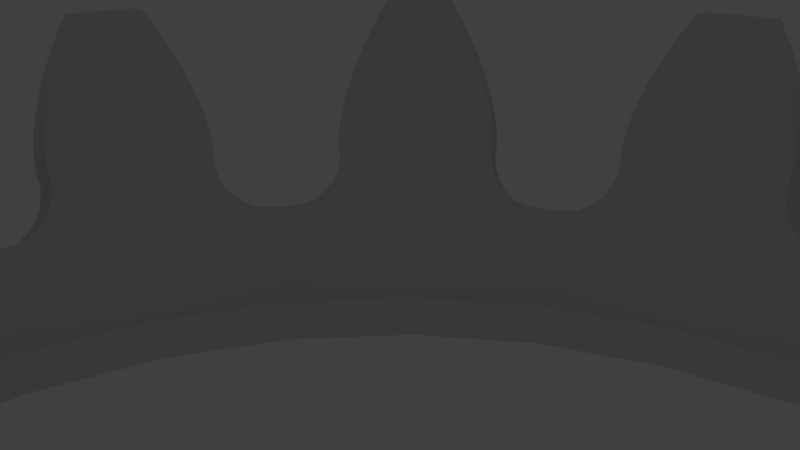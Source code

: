 # Source: hammasratas_iso.blend  (saved by Blender 2.78.0; exported with 4.5.12 LTS)
import bpy
from mathutils import Matrix  # noqa: F401  (used for matrix-valued properties, if any)

bpy.ops.wm.read_factory_settings(use_empty=True)
scene = bpy.context.scene
scene.name = 'Scene'

# ---- collections
col_collection_1 = bpy.data.collections.new('Collection 1'); scene.collection.children.link(col_collection_1)

# ---- world
world_world = bpy.data.worlds.new('World'); scene.world = world_world
world_world.color = (0.05088, 0.05088, 0.05088)
world_world.use_sun_shadow = False
world_world.sun_shadow_jitter_overblur = 0.0
world_world.cycles.sampling_method = 'MANUAL'

# ---- cameras
cam_camera = bpy.data.cameras.new('Camera')
cam_camera.clip_end = 100.0
cam_camera.lens = 35.0
cam_camera.sensor_width = 32.0
cam_camera.sensor_height = 18.0
cam_camera.ortho_scale = 7.314
cam_camera.dof.focus_distance = 0.0
cam_camera.dof.aperture_fstop = 128.0

# ---- lights
light_lamp = bpy.data.lights.new('Lamp', 'POINT')
light_lamp.transmission_factor = 0.0
light_lamp.cutoff_distance = 30.0
light_lamp.energy = 100.0
light_lamp.shadow_buffer_clip_start = 1.001
light_lamp.shadow_soft_size = 0.1
light_lamp.shadow_maximum_resolution = 0.006
light_lamp.use_absolute_resolution = True

# ---- meshes
me_xyz_function = bpy.data.meshes.new('XYZ Function')
me_xyz_function.from_pydata([(7.662, 2.302, -2.771), (7.854, -0.8499, -3.093), (7.96, -0.8052, -2.771), (8.078, 0.6952, -2.416), (8.149, -0.6043, -2.201), (6.912, 3.781, -3.155), (7.47, 2.138, -3.498), (7.915, -0.832, -2.908), (6.841, 3.752, -3.386), (6.683, 3.871, -3.69), (5.008, 3.083, -2.913), (5.721, 1.361, -2.913), (7.833, 0.8483, -3.155), (5.713, 1.666, -2.583), (7.569, 1.506, -3.852), (7.719, -0.8838, -3.498), (7.685, -0.9416, -3.6), (7.613, -1.222, -3.819), (7.569, -1.506, -3.852), (7.756, 0.8483, -3.386), (7.656, 1.019, -3.69), (5.87, 1.803, -1.988), (5.806, 0.9322, -2.913), (7.561, 2.214, -3.155), (7.567, 2.215, -3.139), (7.603, 2.234, -3.016), (7.552, 3.489, -1.708), (5.806, -0.9322, -2.913), (5.839, -0.7775, -2.814), (5.916, -0.647, -2.583), (7.491, 2.185, -3.386), (5.773, 1.148, -2.938), (6.624, 3.95, -3.764), (6.161, -0.5302, -1.843), (6.037, -0.6346, -2.218), (6.113, 0.5803, -1.988), (6.215, 0.4609, -1.678), (5.542, 1.102, -3.662), (6.037, 0.6346, -2.218), (6.215, -0.4609, -1.678), (6.161, 0.5302, -1.843), (6.113, -0.5803, -1.988), (6.071, -0.6141, -2.114), (5.286, 2.891, -2.359), (7.833, -0.8483, -3.155), (7.838, -0.8494, -3.139), (7.879, -0.8455, -3.016), (8.313, 0.3329, -1.708), (5.782, 1.693, -2.359), (5.771, 1.689, -2.394), (5.767, 1.689, -2.406), (7.696, 2.364, -2.607), (8.228, -0.4847, -1.964), (7.416, 3.596, -1.964), (8.149, 0.6043, -2.201), (7.113, 3.77, -2.607), (7.046, 3.79, -2.771), (6.956, 3.796, -3.016), (6.931, 3.791, -3.093), (8.078, -0.6952, -2.416), (7.838, 0.8494, -3.139), (8.313, -0.3329, -1.708), (5.141, 2.907, -2.746), (7.756, -0.8483, -3.386), (7.631, -1.114, -3.764), (5.697, 1.63, -2.668), (7.719, 0.8838, -3.498), (7.685, 0.9416, -3.6), (7.631, 1.114, -3.764), (7.613, 1.222, -3.819), (5.82, 0.8497, -2.871), (5.839, 0.7775, -2.814), (5.656, 2.743, -1.498), (5.374, 2.891, -2.114), (5.275, 2.886, -2.394), (5.955, 2.192, -1.303), (5.737, 1.686, -2.494), (5.862, -0.7182, -2.746), (5.702, 1.442, -2.871), (5.218, 2.862, -2.583), (5.542, -1.102, -3.662), (5.974, 0.647, -2.406), (5.99, 0.6482, -2.359), (6.009, 0.6449, -2.3), (7.463, 1.988, -3.69), (7.521, 2.21, -3.27), (6.275, -0.3696, -1.498), (6.994, 3.798, -2.908), (6.34, 0.2539, -1.303), (6.009, -0.6449, -2.3), (5.99, -0.6482, -2.359), (5.978, -0.6478, -2.394), (5.974, -0.647, -2.406), (5.799, 1.704, -2.3), (5.76, 2.661, -1.303), (5.939, 2.06, -1.498), (8.015, -0.7609, -2.607), (5.272, 2.884, -2.406), (7.915, 0.832, -2.908), (8.228, 0.4847, -1.964), (4.698, 3.139, -3.662), (8.015, 0.7609, -2.607), (7.96, 0.8052, -2.771), (7.879, 0.8455, -3.016), (7.854, 0.8499, -3.093), (5.69, 1.58, -2.746), (5.097, 2.953, -2.814), (5.052, 3.012, -2.871), (6.566, 4.043, -3.819), (7.53, -1.498, -4.059), (7.795, -0.8362, -3.27), (6.794, 3.771, -3.498), (7.477, 1.891, -3.764), (7.656, -1.019, -3.69), (7.807, 2.874, -1.708), (6.917, 3.784, -3.139), (7.795, 0.8362, -3.27), (7.729, 2.449, -2.416), (7.787, 2.701, -1.964), (5.844, 1.756, -2.114), (5.862, 0.7182, -2.746), (5.888, 0.6741, -2.668), (5.916, 0.647, -2.583), (5.945, 0.6378, -2.494), (5.773, -1.148, -2.938), (5.82, -0.8497, -2.871), (5.919, 1.953, -1.678), (5.888, -0.6741, -2.668), (5.566, 2.804, -1.678), (5.945, -0.6378, -2.494), (5.82, 1.724, -2.218), (5.895, 1.868, -1.843), (6.34, -0.2539, -1.303), (5.978, 0.6478, -2.394), (5.692, 1.516, -2.814), (6.071, 0.6141, -2.114), (6.275, 0.3696, -1.498), (7.501, 1.784, -3.819), (7.461, 2.071, -3.6), (7.631, 2.26, -2.908), (7.76, 2.56, -2.201), (7.581, 2.22, -3.093), (6.19, 5.335, -2.201), (6.185, 5.008, -2.908), (6.083, 4.834, -3.498), (6.1, 4.769, -3.6), (4.765, 3.447, -2.913), (4.679, 3.579, -2.814), (4.641, 3.726, -2.583), (4.731, 3.982, -1.843), (4.717, 3.82, -2.218), (4.721, 4.069, -1.678), (6.139, 4.939, -3.155), (6.143, 4.942, -3.139), (5.335, 6.19, -2.201), (4.942, 6.143, -3.139), (6.184, 4.608, -3.764), (2.864, 5.248, -2.494), (1.666, 5.713, -2.583), (4.699, 4.176, -1.498), (4.304, 4.663, -1.303), (4.705, 3.793, -2.3), (4.694, 3.777, -2.359), (4.682, 3.767, -2.406), (6.103, 4.92, -3.27), (2.56, 7.76, -2.201), (3.784, 6.917, -3.139), (4.64, 3.687, -2.668), (4.663, 4.304, -1.303), (-2.22, 7.581, -3.093), (-0.6952, 8.078, -2.416), (0.832, 7.915, -2.908), (-3.871, 6.683, -3.69), (0.9416, 7.685, -3.6), (-2.804, 5.566, -1.678), (1.222, 7.613, -3.819), (-1.803, 5.87, -1.988), (-0.9322, 5.806, -2.913), (-2.449, 7.729, -2.416), (0.9322, 5.806, -2.913), (0.7775, 5.839, -2.814), (-3.811, 6.74, -3.6), (-4.043, 6.566, -3.819), (0.5302, 6.161, -1.843), (-3.012, 5.052, -2.871), (0.6346, 6.037, -2.218), (-0.6346, 6.037, -2.218), (0.4609, 6.215, -1.678), (0.5803, 6.113, -1.988), (0.6141, 6.071, -2.114), (0.8455, 7.879, -3.016), (-0.3329, 8.313, -1.708), (-1.689, 5.771, -2.394), (0.4847, 8.228, -1.964), (-3.596, 7.416, -1.964), (-0.6043, 8.149, -2.201), (0.6952, 8.078, -2.416), (0.3329, 8.313, -1.708), (0.8483, 7.756, -3.386), (1.114, 7.631, -3.764), (-1.148, 5.773, -2.938), (-1.442, 5.702, -2.871), (-1.686, 5.737, -2.494), (-0.9416, 7.685, -3.6), (-0.8497, 5.82, -2.871), (-0.7775, 5.839, -2.814), (-2.891, 5.374, -2.114), (-1.63, 5.697, -2.668), (-2.876, 5.182, -2.668), (-3.756, 6.881, -3.27), (-3.791, 6.931, -3.093), (-3.79, 7.046, -2.771), (0.3696, 6.275, -1.498), (-3.77, 7.113, -2.607), (-3.798, 6.994, -2.908), (0.6449, 6.009, -2.3), (0.6478, 5.978, -2.394), (0.647, 5.974, -2.406), (-1.704, 5.799, -2.3), (-2.661, 5.76, -1.303), (-2.896, 5.305, -2.3), (-2.891, 5.286, -2.359), (-0.4847, 8.228, -1.964), (-0.8052, 7.96, -2.771), (-1.102, 5.542, -3.662), (-0.8455, 7.879, -3.016), (-0.8499, 7.854, -3.093), (-3.771, 6.794, -3.498), (-1.891, 7.477, -3.764), (-2.874, 7.807, -1.708), (-3.784, 6.917, -3.139), (-0.8362, 7.795, -3.27), (-2.234, 7.603, -3.016), (-0.7182, 5.862, -2.746), (-1.953, 5.919, -1.678), (-2.896, 5.334, -2.218), (0.6378, 5.945, -2.494), (-1.666, 5.713, -2.583), (-1.516, 5.692, -2.814), (-3.083, 5.008, -2.913), (-3.752, 6.841, -3.386), (-0.3696, 6.275, -1.498), (-2.138, 7.47, -3.498), (-2.26, 7.631, -2.908), (-4.952, 6.154, -3.093), (-5.059, 6.198, -2.771), (-6.204, 5.22, -2.416), (-6.417, 4.287, -3.852), (-5.008, 3.083, -2.913), (-4.769, 6.1, -3.6), (-6.134, 4.693, -3.69), (-3.579, 4.679, -2.814), (-7.501, 1.784, -3.819), (-3.982, 4.731, -1.843), (-5.702, 1.442, -2.871), (-4.721, 4.069, -1.678), (-4.717, 3.82, -2.218), (-3.859, 4.727, -2.114), (-5.782, 1.693, -2.359), (-5.656, 2.743, -1.498), (-7.787, 2.701, -1.964), (-6.143, 4.942, -3.139), (-4.608, 6.184, -3.764), (-5.182, 2.876, -2.668), (-6.1, 4.769, -3.6), (-6.184, 4.608, -3.764), (-6.247, 4.519, -3.819), (-5.771, 1.689, -2.394), (-4.716, 3.515, -2.871), (-4.679, 3.579, -2.814), (-5.844, 1.756, -2.114), (-5.939, 2.06, -1.498), (-5.76, 2.661, -1.303), (-3.637, 4.653, -2.746), (-4.698, 3.139, -3.662), (-4.682, 3.767, -2.406), (-6.683, 3.871, -3.69), (-6.881, 3.756, -3.27), (-7.603, 2.234, -3.016), (-7.662, 2.302, -2.771), (-7.696, 2.364, -2.607), (-7.631, 2.26, -2.908), (-4.663, 4.304, -1.303), (-5.275, 2.886, -2.394), (-5.286, 2.891, -2.359), (-5.305, 2.896, -2.3), (-5.955, 2.192, -1.303), (-5.799, 1.704, -2.3), (-5.767, 1.689, -2.406), (-6.161, 5.475, -1.964), (-6.198, 5.059, -2.771), (-6.169, 4.974, -3.016), (-6.154, 4.952, -3.093), (-5.692, 1.516, -2.814), (-7.461, 2.071, -3.6), (-7.47, 2.138, -3.498), (-6.841, 3.752, -3.386), (-4.693, 6.134, -3.69), (-7.76, 2.56, -2.201), (-7.416, 3.596, -1.964), (-5.374, 2.891, -2.114), (-4.653, 3.637, -2.746), (-4.641, 3.726, -2.583), (-3.515, 4.716, -2.871), (-5.919, 1.953, -1.678), (-3.753, 4.655, -2.494), (-5.87, 1.803, -1.988), (-5.489, 2.848, -1.843), (-4.304, 4.663, -1.303), (-5.721, 1.361, -2.913), (-7.463, 1.988, -3.69), (-7.491, 2.185, -3.386), (-4.699, 4.176, -1.498), (-6.566, 4.043, -3.819), (-7.569, 1.506, -3.852), (-7.561, 2.214, -3.155), (-6.994, 3.798, -2.908), (-7.298, 3.677, -2.201), (-7.729, 2.449, -2.416), (-7.046, 3.79, -2.771), (0.8499, 7.854, -3.093), (-2.56, 7.76, -2.201), (0.8052, 7.96, -2.771), (0.6043, 8.149, -2.201), (-3.781, 6.912, -3.155), (-4.287, 6.417, -3.852), (-1.506, 7.569, -3.852), (-0.8483, 7.833, -3.155), (-1.868, 5.895, -1.843), (0.8838, 7.719, -3.498), (-2.875, 5.425, -1.988), (-0.8483, 7.756, -3.386), (-2.848, 5.489, -1.843), (-1.019, 7.656, -3.69), (-3.489, 7.552, -1.708), (0.647, 5.916, -2.583), (-2.185, 7.491, -3.386), (-3.95, 6.624, -3.764), (-2.953, 5.097, -2.814), (-0.5803, 6.113, -1.988), (-0.4609, 6.215, -1.678), (-0.5302, 6.161, -1.843), (-2.06, 5.939, -1.498), (0.8483, 7.833, -3.155), (0.8494, 7.838, -3.139), (-1.693, 5.782, -2.359), (-3.796, 6.956, -3.016), (-1.498, 7.53, -4.059), (-0.8494, 7.838, -3.139), (-1.988, 7.463, -3.69), (-2.907, 5.141, -2.746), (-0.8838, 7.719, -3.498), (-2.192, 5.955, -1.303), (-1.114, 7.631, -3.764), (-1.222, 7.613, -3.819), (-2.886, 5.275, -2.394), (-2.743, 5.656, -1.498), (0.7182, 5.862, -2.746), (-2.864, 5.248, -2.494), (-2.862, 5.218, -2.583), (-0.647, 5.974, -2.406), (-0.6482, 5.99, -2.359), (-0.6449, 6.009, -2.3), (-2.21, 7.521, -3.27), (-2.364, 7.696, -2.607), (-0.2539, 6.34, -1.303), (0.6482, 5.99, -2.359), (-1.689, 5.767, -2.406), (0.7609, 8.015, -2.607), (-2.884, 5.272, -2.406), (-0.832, 7.915, -2.908), (-0.7609, 8.015, -2.607), (-1.58, 5.69, -2.746), (0.8362, 7.795, -3.27), (1.019, 7.656, -3.69), (-4.265, 6.384, -4.059), (-3.677, 7.298, -2.201), (-2.701, 7.787, -1.964), (-2.215, 7.567, -3.139), (-2.214, 7.561, -3.155), (-1.756, 5.844, -2.114), (-0.6741, 5.888, -2.668), (-0.647, 5.916, -2.583), (-0.6378, 5.945, -2.494), (0.8497, 5.82, -2.871), (0.6741, 5.888, -2.668), (-1.724, 5.82, -2.218), (0.2539, 6.34, -1.303), (-3.27, 4.894, -2.938), (-0.6478, 5.978, -2.394), (-1.361, 5.721, -2.913), (-0.6141, 6.071, -2.114), (-1.784, 7.501, -3.819), (-2.071, 7.461, -3.6), (-3.734, 7.197, -2.416), (-2.302, 7.662, -2.771), (-6.931, 3.791, -3.093), (-5.335, 6.19, -2.201), (-6.794, 3.771, -3.498), (-6.74, 3.811, -3.6), (-5.008, 6.185, -2.908), (-6.139, 4.939, -3.155), (-5.334, 2.896, -2.218), (-4.834, 6.083, -3.498), (-4.519, 6.247, -3.819), (-5.82, 1.724, -2.218), (-6.084, 4.885, -3.386), (-5.566, 2.804, -1.678), (-5.895, 1.868, -1.843), (-5.425, 2.875, -1.988), (-4.765, 3.447, -2.913), (-6.917, 3.784, -3.139), (-7.807, 2.874, -1.708), (-7.197, 3.734, -2.416), (-3.447, 4.765, -2.913), (-7.567, 2.215, -3.139), (-7.552, 3.489, -1.708), (-3.726, 4.641, -2.583), (-3.82, 4.717, -2.218), (-4.733, 3.912, -1.988), (-4.069, 4.721, -1.678), (-4.731, 3.982, -1.843), (-3.912, 4.733, -1.988), (-4.939, 6.139, -3.155), (-4.942, 6.143, -3.139), (-4.974, 6.169, -3.016), (-6.113, 5.642, -1.708), (-5.475, 6.161, -1.964), (-6.19, 5.335, -2.201), (-7.581, 2.22, -3.093), (-5.22, 6.204, -2.416), (-5.642, 6.113, -1.708), (-6.384, 4.265, -4.059), (-5.69, 1.58, -2.746), (-4.885, 6.084, -3.386), (-5.697, 1.63, -2.668), (-5.737, 1.686, -2.494), (-6.083, 4.834, -3.498), (-5.248, 2.864, -2.494), (-5.052, 3.012, -2.871), (-4.894, 3.27, -2.938), (-5.713, 1.666, -2.583), (-3.139, 4.698, -3.662), (-7.521, 2.21, -3.27), (-4.694, 3.777, -2.359), (-4.705, 3.793, -2.3), (-4.176, 4.699, -1.498), (-7.113, 3.77, -2.607), (-3.793, 4.705, -2.3), (-3.777, 4.694, -2.359), (-3.769, 4.685, -2.394), (-3.767, 4.682, -2.406), (-5.272, 2.884, -2.406), (-5.129, 6.205, -2.607), (-6.185, 5.008, -2.908), (-6.205, 5.129, -2.607), (-5.141, 2.907, -2.746), (-7.477, 1.891, -3.764), (-4.92, 6.103, -3.27), (-6.624, 3.95, -3.764), (-6.103, 4.92, -3.27), (-6.956, 3.796, -3.016), (-6.912, 3.781, -3.155), (-4.64, 3.687, -2.668), (-4.655, 3.753, -2.494), (-3.687, 4.64, -2.668), (-4.685, 3.769, -2.394), (-5.218, 2.862, -2.583), (-5.097, 2.953, -2.814), (-4.727, 3.859, -2.114), (-7.581, -2.22, -3.093), (-7.662, -2.302, -2.771), (-7.854, 0.8499, -3.093), (-7.197, -3.734, -2.416), (-7.96, 0.8052, -2.771), (-8.078, -0.6952, -2.416), (-8.149, 0.6043, -2.201), (-6.912, -3.781, -3.155), (-7.47, -2.138, -3.498), (-7.461, -2.071, -3.6), (-7.915, 0.832, -2.908), (-6.683, -3.871, -3.69), (-5.008, -3.083, -2.913), (-5.721, -1.361, -2.913), (-7.833, -0.8483, -3.155), (-5.713, -1.666, -2.583), (-4.894, -3.27, -2.938), (-7.569, -1.506, -3.852), (-5.82, -1.724, -2.218), (-7.719, 0.8838, -3.498), (-7.685, 0.9416, -3.6), (-5.425, -2.875, -1.988), (-7.613, 1.222, -3.819), (-5.334, -2.896, -2.218), (-7.756, -0.8483, -3.386), (-5.489, -2.848, -1.843), (-7.656, -1.019, -3.69), (-5.87, -1.803, -1.988), (-5.844, -1.756, -2.114), (-5.806, -0.9322, -2.913), (-7.561, -2.214, -3.155), (-7.567, -2.215, -3.139), (-7.298, -3.677, -2.201), (-7.729, -2.449, -2.416), (-5.806, 0.9322, -2.913), (-5.839, 0.7775, -2.814), (-6.384, -4.265, -4.059), (-5.916, 0.647, -2.583), (-7.477, -1.891, -3.764), (-6.794, -3.771, -3.498), (-6.74, -3.811, -3.6), (-6.566, -4.043, -3.819), (-6.161, 0.5302, -1.843), (-5.052, -3.012, -2.871), (-5.097, -2.953, -2.814), (-6.037, 0.6346, -2.218), (-5.69, -1.58, -2.746), (-6.113, -0.5803, -1.988), (-6.215, -0.4609, -1.678), (-6.037, -0.6346, -2.218), (-4.698, -3.139, -3.662), (-6.215, 0.4609, -1.678), (-6.161, -0.5302, -1.843), (-6.113, 0.5803, -1.988), (-6.071, 0.6141, -2.114), (-5.272, -2.884, -2.406), (-5.76, -2.661, -1.303), (-7.833, 0.8483, -3.155), (-7.838, 0.8494, -3.139), (-5.799, -1.704, -2.3), (-7.879, 0.8455, -3.016), (-8.313, -0.3329, -1.708), (-5.782, -1.693, -2.359), (-8.228, 0.4847, -1.964), (-7.416, -3.596, -1.964), (-8.149, -0.6043, -2.201), (-7.113, -3.77, -2.607), (-7.046, -3.79, -2.771), (-6.956, -3.796, -3.016), (-6.931, -3.791, -3.093), (-8.078, 0.6952, -2.416), (-7.838, -0.8494, -3.139), (-7.521, -2.21, -3.27), (-8.313, 0.3329, -1.708), (-6.881, -3.756, -3.27), (-7.756, 0.8483, -3.386), (-7.631, 1.114, -3.764), (-5.697, -1.63, -2.668), (-7.719, -0.8838, -3.498), (-7.685, -0.9416, -3.6), (-5.955, -2.192, -1.303), (-7.631, -1.114, -3.764), (-7.613, -1.222, -3.819), (-5.82, -0.8497, -2.871), (-5.839, -0.7775, -2.814), (-5.656, -2.743, -1.498), (-5.374, -2.891, -2.114), (-5.275, -2.886, -2.394), (-5.737, -1.686, -2.494), (-5.862, 0.7182, -2.746), (-5.702, -1.442, -2.871), (-5.773, -1.148, -2.938), (-5.248, -2.864, -2.494), (-5.218, -2.862, -2.583), (-5.542, 1.102, -3.662), (-5.182, -2.876, -2.668), (-5.974, -0.647, -2.406), (-5.141, -2.907, -2.746), (-5.99, -0.6482, -2.359), (-6.009, -0.6449, -2.3), (-7.463, -1.988, -3.69), (-7.53, -1.498, -4.059), (-6.275, 0.3696, -1.498), (-6.994, -3.798, -2.908), (-7.696, -2.364, -2.607), (-6.34, -0.2539, -1.303), (-6.009, 0.6449, -2.3), (-5.99, 0.6482, -2.359), (-5.978, 0.6478, -2.394), (-5.974, 0.647, -2.406), (-5.767, -1.689, -2.406), (-5.771, -1.689, -2.394), (-5.939, -2.06, -1.498), (-8.015, 0.7609, -2.607), (-5.305, -2.896, -2.3), (-5.286, -2.891, -2.359), (-7.915, -0.832, -2.908), (-8.228, -0.4847, -1.964), (-8.015, -0.7609, -2.607), (-7.96, -0.8052, -2.771), (-5.542, -1.102, -3.662), (-7.879, -0.8455, -3.016), (-7.854, -0.8499, -3.093), (-6.624, -3.95, -3.764), (-7.53, 1.498, -4.059), (-7.795, 0.8362, -3.27), (-7.491, -2.185, -3.386), (-7.656, 1.019, -3.69), (-7.807, -2.874, -1.708), (-6.917, -3.784, -3.139), (-7.795, -0.8362, -3.27), (-7.787, -2.701, -1.964), (-7.552, -3.489, -1.708), (-7.603, -2.234, -3.016), (-5.862, -0.7182, -2.746), (-5.888, -0.6741, -2.668), (-5.916, -0.647, -2.583), (-5.945, -0.6378, -2.494), (-5.773, 1.148, -2.938), (-5.82, 0.8497, -2.871), (-5.919, -1.953, -1.678), (-5.888, 0.6741, -2.668), (-5.566, -2.804, -1.678), (-5.945, 0.6378, -2.494), (-5.895, -1.868, -1.843), (-6.34, 0.2539, -1.303), (-5.978, -0.6478, -2.394), (-5.692, -1.516, -2.814), (-6.071, -0.6141, -2.114), (-6.841, -3.752, -3.386), (-6.275, -0.3696, -1.498), (-7.501, -1.784, -3.819), (-6.417, -4.287, -3.852), (-7.631, -2.26, -2.908), (-7.76, -2.56, -2.201), (-6.154, -4.952, -3.093), (-2.449, -7.729, -2.416), (-3.677, -7.298, -2.201), (-6.198, -5.059, -2.771), (-3.798, -6.994, -2.908), (-5.22, -6.204, -2.416), (-6.19, -5.335, -2.201), (-2.214, -7.561, -3.155), (-4.043, -6.566, -3.819), (-4.287, -6.417, -3.852), (-6.185, -5.008, -2.908), (-4.939, -6.139, -3.155), (-1.148, -5.773, -2.938), (-2.848, -5.489, -1.843), (-2.896, -5.334, -2.218), (-6.083, -4.834, -3.498), (-6.1, -4.769, -3.6), (-1.803, -5.87, -1.988), (-1.953, -5.919, -1.678), (-6.247, -4.519, -3.819), (-1.724, -5.82, -2.218), (-4.885, -6.084, -3.386), (-4.693, -6.134, -3.69), (-2.875, -5.425, -1.988), (-2.891, -5.374, -2.114), (-3.447, -4.765, -2.913), (-3.781, -6.912, -3.155), (-3.784, -6.917, -3.139), (-2.874, -7.807, -1.708), (-4.765, -3.447, -2.913), (-2.215, -7.567, -3.139), (-4.679, -3.579, -2.814), (-4.641, -3.726, -2.583), (-3.752, -6.841, -3.386), (-3.27, -4.894, -2.938), (-3.95, -6.624, -3.764), (-2.138, -7.47, -3.498), (-2.071, -7.461, -3.6), (-1.891, -7.477, -3.764), (-1.784, -7.501, -3.819), (-4.731, -3.982, -1.843), (-1.516, -5.692, -2.814), (-4.717, -3.82, -2.218), (-3.912, -4.733, -1.988), (-4.069, -4.721, -1.678), (-3.82, -4.717, -2.218), (-1.102, -5.542, -3.662), (-4.721, -4.069, -1.678), (-3.982, -4.731, -1.843), (-4.733, -3.912, -1.988), (-4.727, -3.859, -2.114), (-1.689, -5.767, -2.406), (-1.704, -5.799, -2.3), (-2.743, -5.656, -1.498), (-6.139, -4.939, -3.155), (-6.143, -4.942, -3.139), (-2.896, -5.305, -2.3), (-6.169, -4.974, -3.016), (-5.642, -6.113, -1.708), (-2.891, -5.286, -2.359), (-2.884, -5.272, -2.406), (-6.161, -5.475, -1.964), (-5.335, -6.19, -2.201), (-2.234, -7.603, -3.016), (-6.204, -5.22, -2.416), (-4.942, -6.143, -3.139), (-6.113, -5.642, -1.708), (-4.265, -6.384, -4.059), (-2.21, -7.521, -3.27), (-6.084, -4.885, -3.386), (-1.686, -5.737, -2.494), (-6.184, -4.608, -3.764), (-2.876, -5.182, -2.668), (-2.864, -5.248, -2.494), (-4.834, -6.083, -3.498), (-4.769, -6.1, -3.6), (-2.661, -5.76, -1.303), (-4.608, -6.184, -3.764), (-4.519, -6.247, -3.819), (-3.515, -4.716, -2.871), (-3.579, -4.679, -2.814), (-2.06, -5.939, -1.498), (-1.756, -5.844, -2.114), (-1.689, -5.771, -2.394), (-4.653, -3.637, -2.746), (-3.012, -5.052, -2.871), (-1.666, -5.713, -2.583), (-3.139, -4.698, -3.662), (-1.63, -5.697, -2.668), (-3.767, -4.682, -2.406), (-1.58, -5.69, -2.746), (-3.777, -4.694, -2.359), (-3.793, -4.705, -2.3), (-3.871, -6.683, -3.69), (-3.756, -6.881, -3.27), (-2.22, -7.581, -3.093), (-2.302, -7.662, -2.771), (-4.699, -4.176, -1.498), (-2.364, -7.696, -2.607), (-2.701, -7.787, -1.964), (-2.26, -7.631, -2.908), (-3.77, -7.113, -2.607), (-4.304, -4.663, -1.303), (-4.705, -3.793, -2.3), (-4.694, -3.777, -2.359), (-4.685, -3.769, -2.394), (-4.682, -3.767, -2.406), (-2.886, -5.275, -2.394), (-2.192, -5.955, -1.303), (-6.205, -5.129, -2.607), (-1.693, -5.782, -2.359), (-5.008, -6.185, -2.908), (-5.475, -6.161, -1.964), (-5.129, -6.205, -2.607), (-5.059, -6.198, -2.771), (-4.974, -6.169, -3.016), (-4.952, -6.154, -3.093), (-2.907, -5.141, -2.746), (-1.442, -5.702, -2.871), (-6.103, -4.92, -3.27), (-6.134, -4.693, -3.69), (-1.498, -7.53, -4.059), (-3.489, -7.552, -1.708), (-4.92, -6.103, -3.27), (-3.734, -7.197, -2.416), (-2.56, -7.76, -2.201), (-3.596, -7.416, -1.964), (-3.796, -6.956, -3.016), (-3.637, -4.653, -2.746), (-3.687, -4.64, -2.668), (-3.726, -4.641, -2.583), (-3.753, -4.655, -2.494), (-1.868, -5.895, -1.843), (-4.716, -3.515, -2.871), (-2.804, -5.566, -1.678), (-4.64, -3.687, -2.668), (-4.655, -3.753, -2.494), (-4.663, -4.304, -1.303), (-3.769, -4.685, -2.394), (-2.862, -5.218, -2.583), (-2.953, -5.097, -2.814), (-3.083, -5.008, -2.913), (-1.361, -5.721, -2.913), (-3.859, -4.727, -2.114), (-1.988, -7.463, -3.69), (-2.185, -7.491, -3.386), (-4.176, -4.699, -1.498), (-3.811, -6.74, -3.6), (-3.771, -6.794, -3.498), (-3.79, -7.046, -2.771), (-3.791, -6.931, -3.093), (2.302, -7.662, -2.771), (-0.8499, -7.854, -3.093), (-0.8052, -7.96, -2.771), (0.6952, -8.078, -2.416), (-0.6043, -8.149, -2.201), (3.781, -6.912, -3.155), (2.138, -7.47, -3.498), (2.071, -7.461, -3.6), (-0.832, -7.915, -2.908), (3.752, -6.841, -3.386), (0.8483, -7.833, -3.155), (1.516, -5.692, -2.814), (1.666, -5.713, -2.583), (1.868, -5.895, -1.843), (1.724, -5.82, -2.218), (-0.8838, -7.719, -3.498), (-0.9416, -7.685, -3.6), (2.804, -5.566, -1.678), (-1.222, -7.613, -3.819), (-1.506, -7.569, -3.852), (0.8483, -7.756, -3.386), (1.953, -5.919, -1.678), (1.019, -7.656, -3.69), (1.803, -5.87, -1.988), (1.756, -5.844, -2.114), (0.9322, -5.806, -2.913), (2.214, -7.561, -3.155), (2.215, -7.567, -3.139), (2.701, -7.787, -1.964), (2.449, -7.729, -2.416), (-0.9322, -5.806, -2.913), (3.784, -6.917, -3.139), (-0.7775, -5.839, -2.814), (-0.647, -5.916, -2.583), (1.148, -5.773, -2.938), (3.771, -6.794, -3.498), (-0.5302, -6.161, -1.843), (-0.6346, -6.037, -2.218), (1.58, -5.69, -2.746), (0.5803, -6.113, -1.988), (0.4609, -6.215, -1.678), (1.102, -5.542, -3.662), (0.6346, -6.037, -2.218), (3.139, -4.698, -3.662), (-0.4609, -6.215, -1.678), (0.5302, -6.161, -1.843), (-0.5803, -6.113, -1.988), (-0.6141, -6.071, -2.114), (2.884, -5.272, -2.406), (2.891, -5.286, -2.359), (2.896, -5.305, -2.3), (2.06, -5.939, -1.498), (-0.8483, -7.833, -3.155), (-0.8494, -7.838, -3.139), (-0.8455, -7.879, -3.016), (0.3329, -8.313, -1.708), (1.693, -5.782, -2.359), (2.364, -7.696, -2.607), (-0.4847, -8.228, -1.964), (3.798, -6.994, -2.908), (3.596, -7.416, -1.964), (0.6043, -8.149, -2.201), (3.77, -7.113, -2.607), (3.796, -6.956, -3.016), (-0.6952, -8.078, -2.416), (0.8494, -7.838, -3.139), (-0.3329, -8.313, -1.708), (1.498, -7.53, -4.059), (1.988, -7.463, -3.69), (3.756, -6.881, -3.27), (2.907, -5.141, -2.746), (-0.8483, -7.756, -3.386), (2.864, -5.248, -2.494), (-1.114, -7.631, -3.764), (1.442, -5.702, -2.871), (1.686, -5.737, -2.494), (0.8838, -7.719, -3.498), (0.9416, -7.685, -3.6), (1.114, -7.631, -3.764), (1.222, -7.613, -3.819), (0.8497, -5.82, -2.871), (0.7775, -5.839, -2.814), (2.891, -5.374, -2.114), (2.743, -5.656, -1.498), (2.886, -5.275, -2.394), (2.192, -5.955, -1.303), (1.63, -5.697, -2.668), (-0.7182, -5.862, -2.746), (2.862, -5.218, -2.583), (2.876, -5.182, -2.668), (0.647, -5.974, -2.406), (0.6482, -5.99, -2.359), (0.6449, -6.009, -2.3), (2.21, -7.521, -3.27), (3.791, -6.931, -3.093), (3.79, -7.046, -2.771), (-0.3696, -6.275, -1.498), (0.2539, -6.34, -1.303), (-0.6449, -6.009, -2.3), (-0.6482, -5.99, -2.359), (-0.6478, -5.978, -2.394), (-0.647, -5.974, -2.406), (1.689, -5.767, -2.406), (1.689, -5.771, -2.394), (1.704, -5.799, -2.3), (2.661, -5.76, -1.303), (-0.7609, -8.015, -2.607), (0.832, -7.915, -2.908), (0.4847, -8.228, -1.964), (0.7609, -8.015, -2.607), (0.8052, -7.96, -2.771), (0.8455, -7.879, -3.016), (0.8499, -7.854, -3.093), (2.953, -5.097, -2.814), (3.012, -5.052, -2.871), (4.043, -6.566, -3.819), (3.95, -6.624, -3.764), (3.811, -6.74, -3.6), (-0.8362, -7.795, -3.27), (1.891, -7.477, -3.764), (2.185, -7.491, -3.386), (-1.019, -7.656, -3.69), (2.874, -7.807, -1.708), (0.8362, -7.795, -3.27), (3.677, -7.298, -2.201), (3.489, -7.552, -1.708), (2.234, -7.603, -3.016), (0.7182, -5.862, -2.746), (0.6741, -5.888, -2.668), (0.647, -5.916, -2.583), (0.6378, -5.945, -2.494), (2.848, -5.489, -1.843), (-0.8497, -5.82, -2.871), (2.896, -5.334, -2.218), (-0.6741, -5.888, -2.668), (-0.6378, -5.945, -2.494), (2.875, -5.425, -1.988), (-0.2539, -6.34, -1.303), (0.6478, -5.978, -2.394), (1.361, -5.721, -2.913), (3.083, -5.008, -2.913), (0.6141, -6.071, -2.114), (3.871, -6.683, -3.69), (0.3696, -6.275, -1.498), (1.506, -7.569, -3.852), (1.784, -7.501, -3.819), (4.287, -6.417, -3.852), (2.26, -7.631, -2.908), (2.56, -7.76, -2.201), (3.734, -7.197, -2.416), (2.22, -7.581, -3.093), (6.931, -3.791, -3.093), (7.046, -3.79, -2.771), (4.952, -6.154, -3.093), (7.729, -2.449, -2.416), (7.298, -3.677, -2.201), (5.059, -6.198, -2.771), (6.994, -3.798, -2.908), (6.204, -5.22, -2.416), (5.335, -6.19, -2.201), (7.561, -2.214, -3.155), (6.794, -3.771, -3.498), (6.566, -4.043, -3.819), (5.008, -6.185, -2.908), (7.463, -1.988, -3.69), (5.721, -1.361, -2.913), (5.008, -3.083, -2.913), (6.139, -4.939, -3.155), (5.218, -2.862, -2.583), (6.417, -4.287, -3.852), (5.334, -2.896, -2.218), (4.834, -6.083, -3.498), (4.769, -6.1, -3.6), (5.87, -1.803, -1.988), (4.519, -6.247, -3.819), (5.82, -1.724, -2.218), (6.084, -4.885, -3.386), (6.134, -4.693, -3.69), (5.425, -2.875, -1.988), (4.765, -3.447, -2.913), (6.917, -3.784, -3.139), (7.416, -3.596, -1.964), (7.197, -3.734, -2.416), (3.447, -4.765, -2.913), (3.579, -4.679, -2.814), (7.552, -3.489, -1.708), (3.726, -4.641, -2.583), (6.841, -3.752, -3.386), (4.894, -3.27, -2.938), (6.624, -3.95, -3.764), (7.47, -2.138, -3.498), (7.477, -1.891, -3.764), (7.501, -1.784, -3.819), (3.982, -4.731, -1.843), (5.702, -1.442, -2.871), (3.82, -4.717, -2.218), (5.141, -2.907, -2.746), (4.733, -3.912, -1.988), (4.721, -4.069, -1.678), (4.717, -3.82, -2.218), (4.069, -4.721, -1.678), (4.731, -3.982, -1.843), (3.912, -4.733, -1.988), (3.859, -4.727, -2.114), (5.767, -1.689, -2.406), (5.799, -1.704, -2.3), (5.955, -2.192, -1.303), (4.939, -6.139, -3.155), (4.942, -6.143, -3.139), (5.305, -2.896, -2.3), (4.974, -6.169, -3.016), (6.113, -5.642, -1.708), (5.275, -2.886, -2.394), (5.475, -6.161, -1.964), (7.631, -2.26, -2.908), (6.19, -5.335, -2.201), (7.662, -2.302, -2.771), (7.603, -2.234, -3.016), (5.22, -6.204, -2.416), (6.143, -4.942, -3.139), (6.881, -3.756, -3.27), (5.642, -6.113, -1.708), (6.683, -3.871, -3.69), (4.885, -6.084, -3.386), (4.608, -6.184, -3.764), (5.052, -3.012, -2.871), (5.182, -2.876, -2.668), (6.083, -4.834, -3.498), (6.1, -4.769, -3.6), (5.76, -2.661, -1.303), (6.184, -4.608, -3.764), (6.247, -4.519, -3.819), (5.771, -1.689, -2.394), (4.716, -3.515, -2.871), (4.679, -3.579, -2.814), (5.939, -2.06, -1.498), (5.844, -1.756, -2.114), (5.248, -2.864, -2.494), (3.637, -4.653, -2.746), (5.737, -1.686, -2.494), (5.713, -1.666, -2.583), (5.697, -1.63, -2.668), (4.682, -3.767, -2.406), (5.69, -1.58, -2.746), (7.521, -2.21, -3.27), (4.694, -3.777, -2.359), (4.705, -3.793, -2.3), (6.384, -4.265, -4.059), (7.581, -2.22, -3.093), (4.176, -4.699, -1.498), (7.696, -2.364, -2.607), (7.787, -2.701, -1.964), (7.113, -3.77, -2.607), (4.663, -4.304, -1.303), (3.793, -4.705, -2.3), (3.777, -4.694, -2.359), (3.769, -4.685, -2.394), (3.767, -4.682, -2.406), (5.272, -2.884, -2.406), (5.286, -2.891, -2.359), (5.656, -2.743, -1.498), (5.129, -6.205, -2.607), (5.782, -1.693, -2.359), (6.185, -5.008, -2.908), (6.161, -5.475, -1.964), (6.205, -5.129, -2.607), (6.198, -5.059, -2.771), (4.698, -3.139, -3.662), (6.169, -4.974, -3.016), (6.154, -4.952, -3.093), (5.692, -1.516, -2.814), (4.265, -6.384, -4.059), (7.461, -2.071, -3.6), (4.92, -6.103, -3.27), (4.693, -6.134, -3.69), (7.567, -2.215, -3.139), (6.103, -4.92, -3.27), (7.76, -2.56, -2.201), (7.807, -2.874, -1.708), (6.956, -3.796, -3.016), (6.912, -3.781, -3.155), (5.374, -2.891, -2.114), (4.653, -3.637, -2.746), (4.64, -3.687, -2.668), (4.641, -3.726, -2.583), (4.655, -3.753, -2.494), (3.27, -4.894, -2.938), (5.895, -1.868, -1.843), (3.515, -4.716, -2.871), (5.566, -2.804, -1.678), (3.687, -4.64, -2.668), (5.919, -1.953, -1.678), (3.753, -4.655, -2.494), (5.489, -2.848, -1.843), (4.304, -4.663, -1.303), (4.685, -3.769, -2.394), (5.097, -2.953, -2.814), (4.727, -3.859, -2.114), (7.491, -2.185, -3.386), (4.699, -4.176, -1.498), (6.74, -3.811, -3.6), (4.894, 3.27, -2.938), (5.334, 2.896, -2.218), (5.305, 2.896, -2.3), (7.53, 1.498, -4.059), (6.881, 3.756, -3.27), (5.248, 2.864, -2.494), (5.182, 2.876, -2.668), (6.74, 3.811, -3.6), (7.298, 3.677, -2.201), (5.489, 2.848, -1.843), (5.425, 2.875, -1.988), (6.417, 4.287, -3.852), (7.197, 3.734, -2.416), (6.154, 4.952, -3.093), (2.449, 7.729, -2.416), (6.198, 5.059, -2.771), (5.22, 6.204, -2.416), (2.214, 7.561, -3.155), (1.506, 7.569, -3.852), (3.811, 6.74, -3.6), (4.043, 6.566, -3.819), (2.185, 7.491, -3.386), (1.988, 7.463, -3.69), (1.361, 5.721, -2.913), (4.939, 6.139, -3.155), (2.848, 5.489, -1.843), (2.896, 5.334, -2.218), (6.247, 4.519, -3.819), (4.885, 6.084, -3.386), (2.804, 5.566, -1.678), (1.868, 5.895, -1.843), (4.693, 6.134, -3.69), (2.875, 5.425, -1.988), (2.891, 5.374, -2.114), (3.447, 4.765, -2.913), (3.796, 6.956, -3.016), (2.874, 7.807, -1.708), (3.734, 7.197, -2.416), (2.215, 7.567, -3.139), (3.95, 6.624, -3.764), (2.138, 7.47, -3.498), (1.891, 7.477, -3.764), (1.442, 5.702, -2.871), (1.516, 5.692, -2.814), (2.907, 5.141, -2.746), (3.912, 4.733, -1.988), (4.069, 4.721, -1.678), (3.82, 4.717, -2.218), (3.982, 4.731, -1.843), (4.733, 3.912, -1.988), (4.727, 3.859, -2.114), (1.689, 5.767, -2.406), (1.704, 5.799, -2.3), (6.169, 4.974, -3.016), (5.642, 6.113, -1.708), (2.891, 5.286, -2.359), (2.886, 5.275, -2.394), (3.77, 7.113, -2.607), (6.161, 5.475, -1.964), (2.26, 7.631, -2.908), (2.701, 7.787, -1.964), (2.364, 7.696, -2.607), (2.302, 7.662, -2.771), (2.22, 7.581, -3.093), (6.204, 5.22, -2.416), (6.113, 5.642, -1.708), (6.084, 4.885, -3.386), (1.63, 5.697, -2.668), (1.686, 5.737, -2.494), (3.27, 4.894, -2.938), (3.012, 5.052, -2.871), (2.876, 5.182, -2.668), (4.834, 6.083, -3.498), (4.769, 6.1, -3.6), (2.661, 5.76, -1.303), (4.608, 6.184, -3.764), (4.519, 6.247, -3.819), (3.515, 4.716, -2.871), (3.579, 4.679, -2.814), (1.756, 5.844, -2.114), (2.06, 5.939, -1.498), (1.689, 5.771, -2.394), (4.653, 3.637, -2.746), (3.767, 4.682, -2.406), (1.58, 5.69, -2.746), (2.21, 7.521, -3.27), (3.777, 4.694, -2.359), (3.793, 4.705, -2.3), (3.871, 6.683, -3.69), (3.756, 6.881, -3.27), (4.265, 6.384, -4.059), (2.234, 7.603, -3.016), (4.685, 3.769, -2.394), (2.884, 5.272, -2.406), (2.896, 5.305, -2.3), (2.192, 5.955, -1.303), (2.743, 5.656, -1.498), (6.205, 5.129, -2.607), (1.693, 5.782, -2.359), (5.008, 6.185, -2.908), (5.475, 6.161, -1.964), (1.102, 5.542, -3.662), (5.129, 6.205, -2.607), (5.059, 6.198, -2.771), (3.139, 4.698, -3.662), (4.974, 6.169, -3.016), (4.952, 6.154, -3.093), (1.784, 7.501, -3.819), (6.384, 4.265, -4.059), (2.071, 7.461, -3.6), (3.752, 6.841, -3.386), (6.134, 4.693, -3.69), (1.498, 7.53, -4.059), (3.489, 7.552, -1.708), (4.92, 6.103, -3.27), (3.596, 7.416, -1.964), (3.781, 6.912, -3.155), (3.637, 4.653, -2.746), (3.687, 4.64, -2.668), (3.726, 4.641, -2.583), (3.753, 4.655, -2.494), (4.716, 3.515, -2.871), (1.724, 5.82, -2.218), (1.953, 5.919, -1.678), (4.655, 3.753, -2.494), (1.803, 5.87, -1.988), (1.148, 5.773, -2.938), (3.769, 4.685, -2.394), (2.862, 5.218, -2.583), (2.953, 5.097, -2.814), (3.083, 5.008, -2.913), (3.859, 4.727, -2.114), (4.176, 4.699, -1.498), (4.287, 6.417, -3.852), (3.771, 6.794, -3.498), (3.798, 6.994, -2.908), (3.677, 7.298, -2.201), (3.79, 7.046, -2.771), (3.791, 6.931, -3.093), (0.0, 5.498, -3.662), (-1.073, 5.393, -3.662), (-2.104, 5.08, -3.662), (-3.055, 4.572, -3.662), (-3.888, 3.888, -3.662), (-4.572, 3.055, -3.662), (-5.08, 2.104, -3.662), (-5.393, 1.073, -3.662), (-5.498, 4.151e-07, -3.662), (-5.393, -1.073, -3.662), (-5.08, -2.104, -3.662), (-4.572, -3.055, -3.662), (-3.888, -3.888, -3.662), (-3.055, -4.572, -3.662), (-2.104, -5.08, -3.662), (-1.073, -5.393, -3.662), (1.792e-06, -5.498, -3.662), (1.073, -5.393, -3.662), (2.104, -5.08, -3.662), (3.055, -4.572, -3.662), (3.888, -3.888, -3.662), (4.572, -3.055, -3.662), (5.08, -2.104, -3.662), (5.393, -1.073, -3.662), (5.498, 5.309e-06, -3.662), (5.393, 1.073, -3.662), (5.08, 2.104, -3.662), (4.572, 3.055, -3.662), (3.888, 3.888, -3.662), (3.055, 4.572, -3.662), (2.104, 5.08, -3.662), (1.073, 5.393, -3.662), (0.0, 5.498, -4.041), (-1.073, 5.393, -4.041), (-2.104, 5.08, -4.041), (-3.055, 4.572, -4.041), (-3.888, 3.888, -4.041), (-4.572, 3.055, -4.041), (-5.08, 2.104, -4.041), (-5.393, 1.073, -4.041), (-5.498, 4.755e-07, -4.041), (-5.393, -1.073, -4.041), (-5.08, -2.104, -4.041), (-4.572, -3.055, -4.041), (-3.888, -3.888, -4.041), (-3.055, -4.572, -4.041), (-2.104, -5.08, -4.041), (-1.073, -5.393, -4.041), (1.792e-06, -5.498, -4.041), (1.073, -5.393, -4.041), (2.104, -5.08, -4.041), (3.055, -4.572, -4.041), (3.888, -3.888, -4.041), (4.572, -3.055, -4.041), (5.08, -2.104, -4.041), (5.393, -1.073, -4.041), (5.498, 5.37e-06, -4.041), (5.393, 1.073, -4.041), (5.08, 2.104, -4.041), (4.572, 3.055, -4.041), (3.888, 3.888, -4.041), (3.055, 4.572, -4.041), (2.104, 5.08, -4.041), (1.073, 5.393, -4.041)], [], [(1, 45, 44, 110, 63, 15, 16, 113, 64, 17, 18, 14, 69, 68, 20, 67, 66, 19, 116, 12, 60, 104, 103, 98, 102, 101, 3, 54, 99, 47, 61, 52, 4, 59, 96, 2, 7, 46), (18, 14, 1080, 109), (124, 31, 37, 80), (90, 91, 92, 129, 29, 127, 77, 28, 125, 27, 124, 31, 22, 70, 71, 120, 121, 122, 123, 81, 133, 82, 83, 38, 135, 35, 40, 36, 136, 88, 132, 86, 39, 33, 41, 42, 34, 89), (23, 50, 76, 85), (85, 76, 13, 30), (48, 49, 50, 76, 13, 65, 105, 134, 78, 11, 31, 1077, 10, 107, 106, 62, 1083, 79, 1082, 97, 74, 43, 1079, 1078, 73, 1087, 1086, 128, 72, 94, 75, 95, 126, 131, 21, 119, 130, 93), (110, 129, 29, 63), (44, 92, 129, 110), (45, 91, 92, 44), (1, 90, 91, 45), (63, 29, 127, 15), (15, 127, 77, 16), (16, 77, 28, 113), (113, 28, 125, 64), (64, 125, 27, 17), (17, 27, 124, 18), (31, 1077, 100, 37), (14, 1088, 1185, 1080), (141, 24, 23, 85, 30, 6, 138, 84, 112, 137, 14, 1088, 108, 32, 9, 1084, 111, 8, 1081, 5, 115, 58, 57, 87, 56, 55, 1089, 1085, 53, 26, 114, 118, 140, 117, 51, 0, 139, 25), (14, 31, 22, 69), (69, 22, 70, 68), (68, 70, 71, 20), (20, 71, 120, 67), (67, 120, 121, 66), (66, 121, 122, 19), (19, 122, 123, 116), (116, 123, 81, 12), (12, 81, 133, 60), (60, 133, 82, 104), (104, 82, 83, 103), (103, 83, 38, 98), (98, 38, 135, 102), (102, 135, 35, 101), (101, 35, 40, 3), (3, 40, 36, 54), (54, 36, 136, 99), (99, 136, 88, 47), (47, 88, 132, 61), (61, 132, 86, 52), (52, 86, 39, 4), (4, 39, 33, 59), (59, 33, 41, 96), (96, 41, 42, 2), (2, 42, 34, 7), (7, 34, 89, 46), (46, 89, 90, 1), (141, 48, 49, 24), (6, 65, 105, 138), (138, 105, 134, 84), (84, 134, 78, 112), (112, 78, 11, 137), (137, 11, 31, 14), (1088, 1077, 10, 108), (108, 10, 107, 32), (32, 107, 106, 9), (9, 106, 62, 1084), (1084, 62, 1083, 111), (111, 1083, 79, 8), (8, 79, 1082, 1081), (1081, 1082, 97, 5), (5, 97, 74, 115), (115, 74, 43, 58), (58, 43, 1079, 57), (57, 1079, 1078, 87), (87, 1078, 73, 56), (56, 73, 1087, 55), (55, 1087, 1086, 1089), (1089, 1086, 128, 1085), (1085, 128, 72, 53), (53, 72, 94, 26), (26, 94, 75, 114), (114, 75, 95, 118), (118, 95, 126, 140), (140, 126, 131, 117), (117, 131, 21, 51), (51, 21, 119, 0), (0, 119, 130, 139), (139, 130, 93, 25), (25, 93, 48, 141), (24, 49, 50, 23), (30, 13, 65, 6), (1090, 153, 152, 164, 1143, 144, 145, 1188, 156, 1104, 1088, 1210, 1153, 1152, 1108, 1150, 1149, 1105, 1191, 1101, 155, 1183, 1182, 1176, 1180, 1179, 1093, 154, 1177, 1131, 1142, 1135, 142, 1141, 1174, 1092, 143, 1130), (1088, 1210, 1167, 1185), (1077, 1146, 1181, 100), (162, 1169, 163, 1201, 148, 167, 1159, 147, 1198, 146, 1077, 1146, 1111, 1154, 1155, 1194, 1195, 1196, 1197, 1160, 1204, 1163, 1164, 1124, 1208, 1122, 1125, 1123, 1209, 160, 168, 159, 151, 149, 1126, 1127, 150, 161), (166, 1133, 1170, 1193), (1193, 1170, 157, 1166), (1166, 157, 1205, 1187), (1132, 1133, 1170, 157, 1205, 1148, 1121, 1206, 1147, 1207, 1146, 1203, 1100, 1119, 1120, 1161, 1144, 158, 1145, 1128, 1158, 1175, 1129, 1199, 1156, 1202, 1107, 1200, 1157, 1172, 1151, 1173, 1106, 1102, 1109, 1110, 1103, 1171), (164, 1201, 148, 1143), (152, 163, 1201, 164), (153, 1169, 163, 152), (1090, 162, 1169, 153), (1143, 148, 167, 144), (144, 167, 1159, 145), (145, 1159, 147, 1188), (1188, 147, 1198, 156), (156, 1198, 146, 1104), (1104, 146, 1077, 1088), (1146, 1203, 1178, 1181), (1210, 1095, 1189, 1167), (1215, 166, 1193, 1166, 1187, 1211, 1096, 1165, 1116, 1097, 1210, 1095, 1184, 1118, 1099, 1186, 1117, 1098, 1162, 1094, 1115, 1140, 1168, 1136, 1139, 1138, 1091, 165, 1137, 1113, 1190, 1192, 1213, 1114, 1134, 1214, 1212, 1112), (1210, 1146, 1111, 1153), (1101, 1160, 1204, 155), (155, 1204, 1163, 1183), (1093, 1125, 1123, 154), (154, 1123, 1209, 1177), (1177, 1209, 160, 1131), (1131, 160, 168, 1142), (1142, 168, 159, 1135), (1135, 159, 151, 142), (142, 151, 149, 1141), (1141, 149, 1126, 1174), (1092, 1127, 150, 143), (143, 150, 161, 1130), (1130, 161, 162, 1090), (1215, 1132, 1133, 166), (1187, 1205, 1148, 1211), (1211, 1148, 1121, 1096), (1096, 1121, 1206, 1165), (1165, 1206, 1147, 1116), (1116, 1147, 1207, 1097), (1097, 1207, 1146, 1210), (1095, 1203, 1100, 1184), (1184, 1100, 1119, 1118), (1099, 1120, 1161, 1186), (1186, 1161, 1144, 1117), (1117, 1144, 158, 1098), (1098, 158, 1145, 1162), (1162, 1145, 1128, 1094), (1094, 1128, 1158, 1115), (1115, 1158, 1175, 1140), (1140, 1175, 1129, 1168), (1168, 1129, 1199, 1136), (1136, 1199, 1156, 1139), (1139, 1156, 1202, 1138), (1138, 1202, 1107, 1091), (1091, 1107, 1200, 165), (165, 1200, 1157, 1137), (1137, 1157, 1172, 1113), (1113, 1172, 1151, 1190), (1190, 1151, 1173, 1192), (1192, 1173, 1106, 1213), (1213, 1106, 1102, 1114), (1134, 1109, 1110, 1214), (1214, 1110, 1103, 1212), (1212, 1103, 1171, 1112), (1112, 1171, 1132, 1215), (320, 344, 343, 373, 198, 329, 173, 374, 199, 175, 1095, 326, 354, 353, 333, 203, 351, 331, 231, 327, 348, 226, 225, 370, 223, 371, 170, 195, 222, 191, 197, 193, 323, 196, 368, 322, 171, 190), (1095, 326, 347, 1189), (1203, 200, 224, 1178), (366, 216, 217, 236, 335, 385, 357, 180, 384, 179, 1203, 200, 177, 204, 205, 233, 381, 382, 383, 360, 389, 361, 362, 186, 391, 339, 341, 340, 241, 365, 387, 212, 187, 183, 188, 189, 185, 215), (378, 192, 367, 379), (379, 367, 202, 363), (363, 202, 237, 336), (345, 192, 367, 202, 237, 207, 372, 238, 201, 390, 200, 388, 239, 184, 338, 350, 208, 359, 358, 369, 355, 221, 220, 235, 206, 330, 332, 174, 356, 219, 352, 342, 234, 328, 176, 380, 386, 218), (373, 236, 335, 198), (343, 217, 236, 373), (344, 216, 217, 343), (320, 366, 216, 344), (198, 335, 385, 329), (329, 385, 357, 173), (173, 357, 180, 374), (374, 180, 384, 199), (199, 384, 179, 175), (175, 179, 1203, 1095), (200, 388, 442, 224), (326, 325, 375, 347), (169, 378, 379, 363, 336, 242, 393, 349, 228, 392, 326, 325, 182, 337, 172, 181, 227, 240, 209, 324, 230, 210, 346, 214, 211, 213, 394, 376, 194, 334, 229, 377, 321, 178, 364, 395, 243, 232), (326, 200, 177, 354), (354, 177, 204, 353), (353, 204, 205, 333), (333, 205, 233, 203), (203, 233, 381, 351), (331, 382, 383, 231), (231, 383, 360, 327), (348, 389, 361, 226), (226, 361, 362, 225), (225, 362, 186, 370), (370, 186, 391, 223), (223, 391, 339, 371), (371, 339, 341, 170), (170, 341, 340, 195), (195, 340, 241, 222), (222, 241, 365, 191), (191, 365, 387, 197), (197, 387, 212, 193), (193, 212, 187, 323), (323, 187, 183, 196), (196, 183, 188, 368), (368, 188, 189, 322), (322, 189, 185, 171), (171, 185, 215, 190), (190, 215, 366, 320), (169, 345, 192, 378), (336, 237, 207, 242), (242, 207, 372, 393), (393, 372, 238, 349), (349, 238, 201, 228), (228, 201, 390, 392), (392, 390, 200, 326), (325, 388, 239, 182), (182, 239, 184, 337), (337, 184, 338, 172), (172, 338, 350, 181), (181, 350, 208, 227), (227, 208, 359, 240), (240, 359, 358, 209), (209, 358, 369, 324), (324, 369, 355, 230), (230, 355, 221, 210), (210, 221, 220, 346), (346, 220, 235, 214), (214, 235, 206, 211), (211, 206, 330, 213), (213, 330, 332, 394), (394, 332, 174, 376), (376, 174, 356, 194), (194, 356, 219, 334), (334, 219, 352, 229), (229, 352, 342, 377), (377, 342, 234, 321), (321, 234, 328, 178), (178, 328, 176, 364), (364, 176, 380, 395), (395, 380, 386, 243), (243, 386, 218, 232), (232, 218, 345, 169), (244, 424, 423, 458, 434, 403, 249, 297, 262, 404, 325, 247, 266, 265, 250, 264, 437, 406, 460, 401, 261, 292, 291, 454, 290, 455, 246, 428, 289, 426, 431, 427, 397, 430, 453, 245, 400, 425), (325, 247, 432, 375), (388, 440, 274, 442), (449, 450, 451, 305, 417, 465, 273, 251, 303, 414, 388, 440, 410, 268, 269, 301, 463, 302, 464, 275, 466, 444, 445, 256, 469, 419, 421, 255, 312, 282, 308, 446, 420, 253, 422, 257, 418, 448), (411, 283, 452, 462), (462, 452, 438, 277), (277, 438, 467, 296), (284, 283, 452, 438, 467, 263, 456, 468, 439, 248, 440, 608, 309, 254, 293, 433, 435, 441, 436, 288, 267, 258, 287, 405, 270, 306, 408, 304, 271, 286, 272, 259, 407, 307, 409, 300, 402, 285), (458, 305, 417, 434), (423, 451, 305, 458), (244, 449, 450, 424), (403, 465, 273, 249), (249, 273, 251, 297), (297, 251, 303, 262), (262, 303, 414, 404), (404, 414, 388, 325), (440, 608, 564, 274), (247, 314, 594, 432), (396, 411, 462, 277, 296, 398, 399, 276, 459, 313, 247, 314, 252, 457, 310, 294, 295, 311, 443, 315, 415, 429, 278, 281, 279, 280, 318, 298, 260, 412, 416, 299, 317, 413, 447, 319, 316, 461), (247, 440, 410, 266), (266, 410, 268, 265), (265, 268, 269, 250), (250, 269, 301, 264), (264, 301, 463, 437), (437, 463, 302, 406), (406, 302, 464, 460), (460, 464, 275, 401), (401, 275, 466, 261), (261, 466, 444, 292), (292, 444, 445, 291), (291, 445, 256, 454), (454, 256, 469, 290), (290, 469, 419, 455), (455, 419, 421, 246), (246, 421, 255, 428), (428, 255, 312, 289), (289, 312, 282, 426), (426, 282, 308, 431), (431, 308, 446, 427), (397, 420, 253, 430), (430, 253, 422, 453), (453, 422, 257, 245), (245, 257, 418, 400), (425, 448, 449, 244), (396, 284, 283, 411), (296, 467, 263, 398), (398, 263, 456, 399), (399, 456, 468, 276), (276, 468, 439, 459), (459, 439, 248, 313), (313, 248, 440, 247), (314, 608, 309, 252), (252, 309, 254, 457), (457, 254, 293, 310), (310, 293, 433, 294), (294, 433, 435, 295), (295, 435, 441, 311), (311, 441, 436, 443), (443, 436, 288, 315), (315, 288, 267, 415), (415, 267, 258, 429), (429, 258, 287, 278), (278, 287, 405, 281), (281, 405, 270, 279), (279, 270, 306, 280), (280, 306, 408, 318), (318, 408, 304, 298), (298, 304, 271, 260), (260, 271, 286, 412), (412, 286, 272, 416), (416, 272, 259, 299), (299, 259, 407, 317), (317, 407, 307, 413), (413, 307, 409, 447), (447, 409, 300, 319), (319, 300, 402, 316), (316, 402, 285, 461), (461, 285, 284, 396), (351, 381, 382, 331), (327, 360, 389, 348), (424, 450, 451, 423), (434, 417, 465, 403), (427, 446, 420, 397), (400, 418, 448, 425), (472, 528, 527, 595, 545, 489, 490, 597, 546, 492, 314, 487, 552, 551, 496, 549, 548, 494, 600, 484, 541, 592, 591, 586, 589, 588, 475, 535, 587, 531, 543, 533, 476, 540, 583, 474, 480, 530), (314, 487, 571, 594), (608, 561, 590, 564), (577, 578, 579, 613, 507, 611, 559, 505, 609, 504, 608, 561, 499, 553, 554, 604, 605, 606, 607, 566, 616, 568, 569, 519, 618, 517, 522, 518, 620, 575, 615, 572, 521, 512, 523, 524, 515, 576), (501, 581, 580, 500), (500, 580, 558, 542), (542, 558, 485, 596), (532, 581, 580, 558, 485, 547, 516, 617, 560, 483, 561, 486, 482, 513, 514, 567, 565, 563, 562, 525, 557, 585, 584, 493, 556, 491, 495, 612, 555, 526, 550, 582, 610, 614, 497, 498, 488, 529), (595, 613, 507, 545), (527, 579, 613, 595), (528, 578, 579, 527), (472, 577, 578, 528), (545, 507, 611, 489), (489, 611, 559, 490), (490, 559, 505, 597), (597, 505, 609, 546), (546, 609, 504, 492), (492, 504, 608, 314), (561, 486, 520, 590), (487, 622, 506, 571), (470, 501, 500, 542, 596, 478, 479, 570, 508, 621, 487, 622, 511, 593, 481, 510, 509, 619, 544, 477, 599, 539, 538, 573, 537, 536, 473, 502, 534, 602, 598, 601, 624, 503, 574, 471, 623, 603), (487, 561, 499, 552), (552, 499, 553, 551), (551, 553, 554, 496), (496, 554, 604, 549), (549, 604, 605, 548), (548, 605, 606, 494), (494, 606, 607, 600), (600, 607, 566, 484), (484, 566, 616, 541), (541, 616, 568, 592), (592, 568, 569, 591), (591, 569, 519, 586), (586, 519, 618, 589), (589, 618, 517, 588), (588, 517, 522, 475), (475, 522, 518, 535), (535, 518, 620, 587), (587, 620, 575, 531), (531, 575, 615, 543), (543, 615, 572, 533), (533, 572, 521, 476), (476, 521, 512, 540), (540, 512, 523, 583), (583, 523, 524, 474), (474, 524, 515, 480), (480, 515, 576, 530), (530, 576, 577, 472), (470, 532, 581, 501), (596, 485, 547, 478), (479, 516, 617, 570), (570, 617, 560, 508), (508, 560, 483, 621), (621, 483, 561, 487), (622, 486, 482, 511), (511, 482, 513, 593), (593, 513, 514, 481), (481, 514, 567, 510), (510, 567, 565, 509), (509, 565, 563, 619), (619, 563, 562, 544), (544, 562, 525, 477), (477, 525, 557, 599), (599, 557, 585, 539), (539, 585, 584, 538), (538, 584, 493, 573), (573, 493, 556, 537), (537, 556, 491, 536), (473, 495, 612, 502), (502, 612, 555, 534), (534, 555, 526, 602), (602, 526, 550, 598), (598, 550, 582, 601), (601, 582, 610, 624), (624, 610, 614, 503), (503, 614, 497, 574), (574, 497, 498, 471), (471, 498, 488, 623), (623, 488, 529, 603), (603, 529, 532, 470), (478, 547, 516, 479), (536, 491, 495, 473), (625, 680, 679, 744, 694, 640, 641, 745, 696, 644, 622, 634, 703, 702, 647, 700, 699, 646, 748, 636, 690, 741, 740, 736, 739, 738, 630, 687, 737, 683, 691, 686, 631, 689, 734, 628, 635, 682), (622, 634, 692, 506), (486, 659, 712, 520), (729, 730, 731, 761, 657, 760, 709, 656, 758, 654, 486, 659, 650, 704, 705, 753, 754, 755, 756, 714, 763, 716, 717, 670, 768, 668, 673, 669, 771, 727, 762, 722, 672, 665, 674, 675, 667, 728), (652, 732, 685, 651), (651, 685, 698, 719), (719, 698, 764, 658), (684, 732, 685, 698, 764, 697, 742, 765, 710, 766, 659, 637, 767, 743, 666, 715, 713, 711, 695, 676, 708, 735, 677, 645, 707, 642, 757, 643, 706, 733, 701, 678, 759, 638, 648, 649, 639, 681), (744, 761, 657, 694), (679, 731, 761, 744), (680, 730, 731, 679), (625, 729, 730, 680), (694, 657, 760, 640), (640, 760, 709, 641), (641, 709, 656, 745), (745, 656, 758, 696), (696, 758, 654, 644), (644, 654, 486, 622), (659, 637, 671, 712), (634, 795, 746, 692), (775, 652, 651, 719, 658, 773, 772, 718, 660, 633, 634, 795, 664, 663, 769, 662, 661, 770, 693, 632, 655, 720, 688, 725, 721, 723, 626, 750, 724, 653, 747, 751, 627, 749, 726, 774, 629, 752), (634, 659, 650, 703), (703, 650, 704, 702), (702, 704, 705, 647), (647, 705, 753, 700), (700, 753, 754, 699), (699, 754, 755, 646), (646, 755, 756, 748), (748, 756, 714, 636), (636, 714, 763, 690), (690, 763, 716, 741), (741, 716, 717, 740), (740, 717, 670, 736), (736, 670, 768, 739), (739, 768, 668, 738), (738, 668, 673, 630), (630, 673, 669, 687), (687, 669, 771, 737), (737, 771, 727, 683), (683, 727, 762, 691), (691, 762, 722, 686), (686, 722, 672, 631), (631, 672, 665, 689), (689, 665, 674, 734), (734, 674, 675, 628), (628, 675, 667, 635), (635, 667, 728, 682), (682, 728, 729, 625), (775, 684, 732, 652), (658, 764, 697, 773), (773, 697, 742, 772), (772, 742, 765, 718), (718, 765, 710, 660), (660, 710, 766, 633), (633, 766, 659, 634), (795, 637, 767, 664), (664, 767, 743, 663), (663, 743, 666, 769), (769, 666, 715, 662), (662, 715, 713, 661), (661, 713, 711, 770), (770, 711, 695, 693), (632, 676, 708, 655), (655, 708, 735, 720), (720, 735, 677, 688), (688, 677, 645, 725), (725, 645, 707, 721), (721, 707, 642, 723), (723, 642, 757, 626), (626, 757, 643, 750), (750, 643, 706, 724), (724, 706, 733, 653), (653, 733, 701, 747), (747, 701, 678, 751), (751, 678, 759, 627), (627, 759, 638, 749), (749, 638, 648, 726), (726, 648, 649, 774), (774, 649, 639, 629), (629, 639, 681, 752), (752, 681, 684, 775), (693, 695, 676, 632), (777, 829, 828, 894, 847, 791, 792, 897, 849, 794, 795, 920, 855, 854, 798, 853, 852, 796, 899, 786, 841, 888, 887, 883, 886, 885, 779, 837, 884, 831, 842, 834, 780, 840, 882, 778, 784, 830), (795, 920, 843, 746), (637, 810, 817, 671), (875, 876, 877, 911, 809, 910, 863, 808, 908, 806, 637, 810, 801, 856, 857, 903, 904, 905, 906, 866, 914, 867, 868, 818, 917, 815, 821, 816, 919, 873, 913, 872, 820, 812, 822, 823, 813, 874), (803, 879, 878, 802), (802, 878, 851, 869), (869, 851, 788, 896), (832, 879, 878, 851, 788, 862, 814, 787, 850, 915, 810, 1062, 916, 890, 889, 846, 865, 864, 848, 824, 860, 825, 826, 909, 858, 912, 907, 793, 859, 881, 861, 827, 797, 789, 799, 800, 790, 880), (894, 911, 809, 847), (828, 877, 911, 894), (829, 876, 877, 828), (777, 875, 876, 829), (847, 809, 910, 791), (791, 910, 863, 792), (792, 863, 808, 897), (897, 808, 908, 849), (849, 908, 806, 794), (794, 806, 637, 795), (810, 1062, 819, 817), (920, 922, 1047, 843), (926, 803, 802, 869, 896, 782, 783, 844, 895, 921, 920, 922, 891, 892, 918, 893, 811, 785, 845, 781, 807, 870, 839, 835, 871, 838, 925, 900, 836, 901, 898, 804, 924, 805, 833, 776, 923, 902), (920, 810, 801, 855), (855, 801, 856, 854), (854, 856, 857, 798), (798, 857, 903, 853), (853, 903, 904, 852), (852, 904, 905, 796), (796, 905, 906, 899), (899, 906, 866, 786), (786, 866, 914, 841), (841, 914, 867, 888), (888, 867, 868, 887), (887, 868, 818, 883), (883, 818, 917, 886), (886, 917, 815, 885), (885, 815, 821, 779), (779, 821, 816, 837), (837, 816, 919, 884), (884, 919, 873, 831), (831, 873, 913, 842), (842, 913, 872, 834), (834, 872, 820, 780), (780, 820, 812, 840), (840, 812, 822, 882), (882, 822, 823, 778), (778, 823, 813, 784), (784, 813, 874, 830), (830, 874, 875, 777), (926, 832, 879, 803), (896, 788, 862, 782), (782, 862, 814, 783), (844, 787, 850, 895), (895, 850, 915, 921), (921, 915, 810, 920), (922, 1062, 916, 891), (891, 916, 890, 892), (892, 890, 889, 918), (918, 889, 846, 893), (893, 846, 865, 811), (811, 865, 864, 785), (785, 864, 848, 845), (781, 824, 860, 807), (807, 860, 825, 870), (870, 825, 826, 839), (839, 826, 909, 835), (835, 909, 858, 871), (871, 858, 912, 838), (838, 912, 907, 925), (925, 907, 793, 900), (900, 793, 859, 836), (836, 859, 881, 901), (901, 881, 861, 898), (898, 861, 827, 804), (804, 827, 797, 924), (924, 797, 789, 805), (776, 800, 790, 923), (923, 790, 880, 902), (902, 880, 832, 926), (783, 814, 787, 844), (845, 848, 824, 781), (805, 789, 799, 833), (833, 799, 800, 776), (929, 984, 983, 1049, 999, 947, 948, 1050, 1000, 950, 922, 945, 1007, 1006, 953, 1004, 1003, 952, 1052, 943, 995, 1045, 1044, 1039, 1042, 1041, 934, 991, 1040, 987, 997, 989, 935, 994, 1037, 932, 939, 986), (922, 945, 1023, 1047), (1062, 964, 1043, 819), (1031, 1032, 1033, 1068, 962, 1066, 1014, 960, 1064, 959, 1062, 964, 955, 1009, 1010, 1058, 1059, 1060, 1061, 1018, 1071, 1021, 1022, 975, 1073, 973, 977, 974, 1075, 1029, 1070, 1025, 976, 969, 978, 979, 971, 1030), (956, 988, 1034, 1056), (1056, 1034, 1013, 996), (996, 1013, 944, 963), (1035, 988, 1034, 1013, 944, 1002, 972, 1072, 1001, 942, 964, 124, 941, 970, 1046, 1019, 1017, 1016, 1015, 980, 1008, 1038, 981, 951, 1012, 949, 1063, 1067, 1011, 982, 1005, 1036, 1065, 1069, 954, 1057, 946, 985), (1049, 1068, 962, 999), (983, 1033, 1068, 1049), (984, 1032, 1033, 983), (929, 1031, 1032, 984), (999, 962, 1066, 947), (947, 1066, 1014, 948), (948, 1014, 960, 1050), (1050, 960, 1064, 1000), (1000, 1064, 959, 950), (950, 959, 1062, 922), (964, 124, 80, 1043), (945, 18, 109, 1023), (927, 956, 1056, 996, 963, 937, 1076, 998, 965, 938, 945, 18, 968, 967, 940, 1048, 966, 1074, 1020, 936, 1051, 1024, 993, 990, 992, 1026, 930, 1053, 1027, 1054, 961, 957, 931, 958, 1028, 928, 933, 1055), (945, 964, 955, 1007), (1007, 955, 1009, 1006), (1006, 1009, 1010, 953), (953, 1010, 1058, 1004), (1004, 1058, 1059, 1003), (1003, 1059, 1060, 952), (952, 1060, 1061, 1052), (1052, 1061, 1018, 943), (943, 1018, 1071, 995), (995, 1071, 1021, 1045), (1045, 1021, 1022, 1044), (1044, 1022, 975, 1039), (1039, 975, 1073, 1042), (1042, 1073, 973, 1041), (1041, 973, 977, 934), (934, 977, 974, 991), (991, 974, 1075, 1040), (1040, 1075, 1029, 987), (987, 1029, 1070, 997), (997, 1070, 1025, 989), (989, 1025, 976, 935), (935, 976, 969, 994), (994, 969, 978, 1037), (1037, 978, 979, 932), (932, 979, 971, 939), (939, 971, 1030, 986), (986, 1030, 1031, 929), (927, 1035, 988, 956), (937, 1002, 972, 1076), (1076, 972, 1072, 998), (998, 1072, 1001, 965), (938, 942, 964, 945), (18, 124, 941, 968), (967, 970, 1046, 940), (940, 1046, 1019, 1048), (1048, 1019, 1017, 966), (966, 1017, 1016, 1074), (1074, 1016, 1015, 1020), (1020, 1015, 980, 936), (936, 980, 1008, 1051), (1051, 1008, 1038, 1024), (1024, 1038, 981, 993), (990, 951, 1012, 992), (992, 1012, 949, 1026), (1026, 949, 1063, 930), (930, 1063, 1067, 1053), (1053, 1067, 1011, 1027), (1027, 1011, 982, 1054), (1054, 982, 1005, 961), (961, 1005, 1036, 957), (957, 1036, 1065, 931), (931, 1065, 1069, 958), (958, 1069, 954, 1028), (1028, 954, 1057, 928), (928, 1057, 946, 933), (933, 946, 985, 1055), (1055, 985, 1035, 927), (963, 944, 1002, 937), (965, 1001, 942, 938), (968, 941, 970, 967), (993, 981, 951, 990), (1153, 1111, 1154, 1152), (1152, 1154, 1155, 1108), (1108, 1155, 1194, 1150), (1150, 1194, 1195, 1149), (1149, 1195, 1196, 1105), (1105, 1196, 1197, 1191), (1191, 1197, 1160, 1101), (1183, 1163, 1164, 1182), (1182, 1164, 1124, 1176), (1176, 1124, 1208, 1180), (1180, 1208, 1122, 1179), (1179, 1122, 1125, 1093), (1174, 1126, 1127, 1092), (1118, 1119, 1120, 1099), (1114, 1102, 1109, 1134), (224, 1218, 1217), (1218, 442, 1219), (442, 1220, 1219), (1220, 274, 1221), (274, 1222, 1221), (1222, 564, 1223), (564, 1224, 1223), (1224, 590, 1225), (590, 1226, 1225), (1226, 520, 1227), (520, 1228, 1227), (1228, 712, 1229), (712, 1230, 1229), (1230, 671, 1231), (671, 1232, 1231), (1232, 817, 1233), (817, 1234, 1233), (1234, 819, 1235), (819, 1236, 1235), (1236, 1043, 1237), (1043, 1238, 1237), (1238, 80, 1239), (80, 1240, 1239), (1240, 37, 1241), (37, 1242, 1241), (1242, 100, 1243), (100, 1244, 1243), (1244, 1181, 1245), (1181, 1246, 1245), (1246, 1178, 1247), (1178, 1216, 1247), (1216, 224, 1217), (224, 442, 1218), (442, 274, 1220), (274, 564, 1222), (564, 590, 1224), (590, 520, 1226), (520, 712, 1228), (712, 671, 1230), (671, 817, 1232), (817, 819, 1234), (819, 1043, 1236), (1043, 80, 1238), (80, 37, 1240), (37, 100, 1242), (100, 1181, 1244), (1181, 1178, 1246), (1178, 224, 1216), (1234, 1235, 1267, 1266), (1221, 1222, 1254, 1253), (1235, 1236, 1268, 1267), (1222, 1223, 1255, 1254), (1236, 1237, 1269, 1268), (1223, 1224, 1256, 1255), (1237, 1238, 1270, 1269), (1224, 1225, 1257, 1256), (1238, 1239, 1271, 1270), (1225, 1226, 1258, 1257), (1239, 1240, 1272, 1271), (1226, 1227, 1259, 1258), (1240, 1241, 1273, 1272), (1227, 1228, 1260, 1259), (1241, 1242, 1274, 1273), (1228, 1229, 1261, 1260), (1242, 1243, 1275, 1274), (1229, 1230, 1262, 1261), (1216, 1217, 1249, 1248), (1243, 1244, 1276, 1275), (1230, 1231, 1263, 1262), (1217, 1218, 1250, 1249), (1244, 1245, 1277, 1276), (1231, 1232, 1264, 1263), (1218, 1219, 1251, 1250), (1245, 1246, 1278, 1277), (1232, 1233, 1265, 1264), (1219, 1220, 1252, 1251), (1246, 1247, 1279, 1278), (1233, 1234, 1266, 1265), (1220, 1221, 1253, 1252), (1247, 1216, 1248, 1279), (1248, 1189, 1279), (1279, 1189, 1278), (1278, 1167, 1277), (1277, 1167, 1276), (1276, 1185, 1275), (1275, 1185, 1274), (1274, 1080, 1273), (1273, 1080, 1272), (1272, 109, 1271), (1271, 109, 1270), (1270, 1023, 1269), (1269, 1023, 1268), (1268, 1047, 1267), (1267, 1047, 1266), (1266, 843, 1265), (1265, 843, 1264), (1264, 746, 1263), (1263, 746, 1262), (1262, 692, 1261), (1261, 692, 1260), (1260, 506, 1259), (1259, 506, 1258), (1258, 571, 1257), (1257, 571, 1256), (1256, 594, 1255), (1255, 594, 1254), (1254, 432, 1253), (1253, 432, 1252), (1252, 375, 1251), (1251, 375, 1250), (1250, 347, 1249), (1249, 347, 1248), (1248, 347, 1189), (1278, 1189, 1167), (1276, 1167, 1185), (1274, 1185, 1080), (1272, 1080, 109), (1270, 109, 1023), (1268, 1023, 1047), (1266, 1047, 843), (1264, 843, 746), (1262, 746, 692), (1260, 692, 506), (1258, 506, 571), (1256, 571, 594), (1254, 594, 432), (1252, 432, 375), (1250, 375, 347)])
me_xyz_function.use_remesh_preserve_volume = False
me_xyz_function.use_remesh_preserve_attributes = False
me_xyz_function.use_mirror_vertex_groups = False
me_xyz_function.update()

# ---- objects
ob_xyz_function = bpy.data.objects.new('XYZ Function', me_xyz_function)
ob_lamp = bpy.data.objects.new('Lamp', light_lamp)
ob_camera = bpy.data.objects.new('Camera', cam_camera)

# ---- transforms, parenting, visibility, modifiers, constraints
ob_xyz_function.location = (0.0, 0.0, 2.651)
ob_xyz_function.scale = (10.0, 10.0, 10.0)
ob_xyz_function.lineart.crease_threshold = 0.0
ob_lamp.location = (4.076, 1.005, 5.904)
ob_lamp.rotation_euler = (0.6503, 0.05522, 1.866)
ob_lamp.lock_rotations_4d = False
ob_lamp.empty_display_type = 'ARROWS'
ob_lamp.color = (0.0, 0.0, 0.0, 0.0)
ob_lamp.lineart.crease_threshold = 0.0
ob_camera.location = (7.481, -6.508, 5.344)
ob_camera.rotation_euler = (1.109, 0.0, 0.8149)
ob_camera.lock_rotations_4d = False
ob_camera.empty_display_type = 'ARROWS'
ob_camera.color = (0.0, 0.0, 0.0, 0.0)
ob_camera.display_type = 'WIRE'
ob_camera.lineart.crease_threshold = 0.0

# ---- collection membership
col_collection_1.objects.link(ob_xyz_function)
col_collection_1.objects.link(ob_lamp)
col_collection_1.objects.link(ob_camera)

# ---- scene / render settings (as saved in the file)
scene.camera = ob_camera
scene.frame_start = 1; scene.frame_end = 250; scene.frame_set(1)
scene.render.engine = 'BLENDER_EEVEE_NEXT'
scene.render.resolution_percentage = 50
scene.render.dither_intensity = 0.0
scene.cycles.use_denoising = False
scene.cycles.samples = 128
scene.cycles.sampling_pattern = 'TABULATED_SOBOL'
scene.cycles.light_sampling_threshold = 0.0
scene.cycles.use_adaptive_sampling = False
scene.cycles.use_light_tree = False
scene.cycles.blur_glossy = 0.0
scene.cycles.sample_clamp_indirect = 0.0
scene.view_settings.view_transform = 'Standard'
scene.unit_settings.scale_length = 0.001
bpy.context.view_layer.update()
